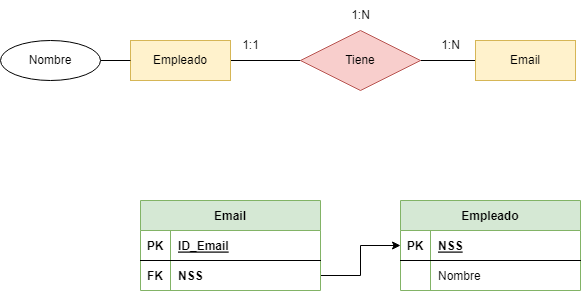

The diagram above was exported from draw.io. Its source (the exported page's mxGraphModel, read from the mxfile embedded in the PNG):
<mxGraphModel dx="2062" dy="1089" grid="1" gridSize="10" guides="1" tooltips="1" connect="1" arrows="1" fold="1" page="1" pageScale="1" pageWidth="827" pageHeight="1169" math="0" shadow="0">
  <root>
    <mxCell id="0" />
    <mxCell id="1" parent="0" />
    <mxCell id="gWMXsjSu7bPPe4RL-2bl-1" value="Empleado" style="shape=table;startSize=30;container=1;collapsible=1;childLayout=tableLayout;fixedRows=1;rowLines=0;fontStyle=1;align=center;resizeLast=1;fillColor=#d5e8d4;strokeColor=#82b366;" parent="1" vertex="1">
      <mxGeometry x="459" y="320" width="180" height="90" as="geometry" />
    </mxCell>
    <mxCell id="gWMXsjSu7bPPe4RL-2bl-2" value="" style="shape=tableRow;horizontal=0;startSize=0;swimlaneHead=0;swimlaneBody=0;fillColor=none;collapsible=0;dropTarget=0;points=[[0,0.5],[1,0.5]];portConstraint=eastwest;top=0;left=0;right=0;bottom=1;" parent="gWMXsjSu7bPPe4RL-2bl-1" vertex="1">
      <mxGeometry y="30" width="180" height="30" as="geometry" />
    </mxCell>
    <mxCell id="gWMXsjSu7bPPe4RL-2bl-3" value="PK" style="shape=partialRectangle;connectable=0;fillColor=none;top=0;left=0;bottom=0;right=0;fontStyle=1;overflow=hidden;" parent="gWMXsjSu7bPPe4RL-2bl-2" vertex="1">
      <mxGeometry width="30" height="30" as="geometry">
        <mxRectangle width="30" height="30" as="alternateBounds" />
      </mxGeometry>
    </mxCell>
    <mxCell id="gWMXsjSu7bPPe4RL-2bl-4" value="NSS" style="shape=partialRectangle;connectable=0;fillColor=none;top=0;left=0;bottom=0;right=0;align=left;spacingLeft=6;fontStyle=5;overflow=hidden;" parent="gWMXsjSu7bPPe4RL-2bl-2" vertex="1">
      <mxGeometry x="30" width="150" height="30" as="geometry">
        <mxRectangle width="150" height="30" as="alternateBounds" />
      </mxGeometry>
    </mxCell>
    <mxCell id="gWMXsjSu7bPPe4RL-2bl-14" style="shape=tableRow;horizontal=0;startSize=0;swimlaneHead=0;swimlaneBody=0;fillColor=none;collapsible=0;dropTarget=0;points=[[0,0.5],[1,0.5]];portConstraint=eastwest;top=0;left=0;right=0;bottom=0;fontStyle=1" parent="gWMXsjSu7bPPe4RL-2bl-1" vertex="1">
      <mxGeometry y="60" width="180" height="30" as="geometry" />
    </mxCell>
    <mxCell id="gWMXsjSu7bPPe4RL-2bl-15" value="" style="shape=partialRectangle;connectable=0;fillColor=none;top=0;left=0;bottom=0;right=0;editable=1;overflow=hidden;fontStyle=1" parent="gWMXsjSu7bPPe4RL-2bl-14" vertex="1">
      <mxGeometry width="30" height="30" as="geometry">
        <mxRectangle width="30" height="30" as="alternateBounds" />
      </mxGeometry>
    </mxCell>
    <mxCell id="gWMXsjSu7bPPe4RL-2bl-16" value="Nombre" style="shape=partialRectangle;connectable=0;fillColor=none;top=0;left=0;bottom=0;right=0;align=left;spacingLeft=6;overflow=hidden;fontStyle=0" parent="gWMXsjSu7bPPe4RL-2bl-14" vertex="1">
      <mxGeometry x="30" width="150" height="30" as="geometry">
        <mxRectangle width="150" height="30" as="alternateBounds" />
      </mxGeometry>
    </mxCell>
    <mxCell id="GPuWrJOxYuMhehM1cBqb-15" style="edgeStyle=orthogonalEdgeStyle;rounded=0;orthogonalLoop=1;jettySize=auto;html=1;entryX=0;entryY=0.5;entryDx=0;entryDy=0;endArrow=classic;endFill=1;exitX=1;exitY=0.5;exitDx=0;exitDy=0;" parent="1" source="3Ff2D1-oWZNbPx4_MnpW-7" target="gWMXsjSu7bPPe4RL-2bl-2" edge="1">
      <mxGeometry relative="1" as="geometry" />
    </mxCell>
    <mxCell id="3Ff2D1-oWZNbPx4_MnpW-3" value="Email" style="shape=table;startSize=30;container=1;collapsible=1;childLayout=tableLayout;fixedRows=1;rowLines=0;fontStyle=1;align=center;resizeLast=1;fillColor=#d5e8d4;strokeColor=#82b366;" parent="1" vertex="1">
      <mxGeometry x="199" y="320" width="180" height="90" as="geometry" />
    </mxCell>
    <mxCell id="3Ff2D1-oWZNbPx4_MnpW-4" value="" style="shape=tableRow;horizontal=0;startSize=0;swimlaneHead=0;swimlaneBody=0;fillColor=none;collapsible=0;dropTarget=0;points=[[0,0.5],[1,0.5]];portConstraint=eastwest;top=0;left=0;right=0;bottom=1;" parent="3Ff2D1-oWZNbPx4_MnpW-3" vertex="1">
      <mxGeometry y="30" width="180" height="30" as="geometry" />
    </mxCell>
    <mxCell id="3Ff2D1-oWZNbPx4_MnpW-5" value="PK" style="shape=partialRectangle;connectable=0;fillColor=none;top=0;left=0;bottom=0;right=0;fontStyle=1;overflow=hidden;" parent="3Ff2D1-oWZNbPx4_MnpW-4" vertex="1">
      <mxGeometry width="30" height="30" as="geometry">
        <mxRectangle width="30" height="30" as="alternateBounds" />
      </mxGeometry>
    </mxCell>
    <mxCell id="3Ff2D1-oWZNbPx4_MnpW-6" value="ID_Email" style="shape=partialRectangle;connectable=0;fillColor=none;top=0;left=0;bottom=0;right=0;align=left;spacingLeft=6;fontStyle=5;overflow=hidden;" parent="3Ff2D1-oWZNbPx4_MnpW-4" vertex="1">
      <mxGeometry x="30" width="150" height="30" as="geometry">
        <mxRectangle width="150" height="30" as="alternateBounds" />
      </mxGeometry>
    </mxCell>
    <mxCell id="3Ff2D1-oWZNbPx4_MnpW-7" value="" style="shape=tableRow;horizontal=0;startSize=0;swimlaneHead=0;swimlaneBody=0;fillColor=none;collapsible=0;dropTarget=0;points=[[0,0.5],[1,0.5]];portConstraint=eastwest;top=0;left=0;right=0;bottom=0;" parent="3Ff2D1-oWZNbPx4_MnpW-3" vertex="1">
      <mxGeometry y="60" width="180" height="30" as="geometry" />
    </mxCell>
    <mxCell id="3Ff2D1-oWZNbPx4_MnpW-8" value="FK" style="shape=partialRectangle;connectable=0;fillColor=none;top=0;left=0;bottom=0;right=0;editable=1;overflow=hidden;fontStyle=1" parent="3Ff2D1-oWZNbPx4_MnpW-7" vertex="1">
      <mxGeometry width="30" height="30" as="geometry">
        <mxRectangle width="30" height="30" as="alternateBounds" />
      </mxGeometry>
    </mxCell>
    <mxCell id="3Ff2D1-oWZNbPx4_MnpW-9" value="NSS" style="shape=partialRectangle;connectable=0;fillColor=none;top=0;left=0;bottom=0;right=0;align=left;spacingLeft=6;overflow=hidden;fontStyle=1" parent="3Ff2D1-oWZNbPx4_MnpW-7" vertex="1">
      <mxGeometry x="30" width="150" height="30" as="geometry">
        <mxRectangle width="150" height="30" as="alternateBounds" />
      </mxGeometry>
    </mxCell>
    <mxCell id="N0NeYYwTN-qeQoG_W5vf-1" style="edgeStyle=orthogonalEdgeStyle;rounded=0;orthogonalLoop=1;jettySize=auto;html=1;entryX=0;entryY=0.5;entryDx=0;entryDy=0;endArrow=none;endFill=0;exitX=1;exitY=0.5;exitDx=0;exitDy=0;" edge="1" parent="1" source="N0NeYYwTN-qeQoG_W5vf-11" target="N0NeYYwTN-qeQoG_W5vf-3">
      <mxGeometry relative="1" as="geometry">
        <mxPoint x="289" y="180" as="sourcePoint" />
      </mxGeometry>
    </mxCell>
    <mxCell id="N0NeYYwTN-qeQoG_W5vf-2" style="edgeStyle=orthogonalEdgeStyle;rounded=0;orthogonalLoop=1;jettySize=auto;html=1;entryX=0;entryY=0.5;entryDx=0;entryDy=0;endArrow=none;endFill=0;" edge="1" parent="1" source="N0NeYYwTN-qeQoG_W5vf-3" target="N0NeYYwTN-qeQoG_W5vf-6">
      <mxGeometry relative="1" as="geometry" />
    </mxCell>
    <mxCell id="N0NeYYwTN-qeQoG_W5vf-3" value="Tiene" style="shape=rhombus;perimeter=rhombusPerimeter;whiteSpace=wrap;html=1;align=center;fillColor=#f8cecc;strokeColor=#b85450;" vertex="1" parent="1">
      <mxGeometry x="359" y="150" width="120" height="60" as="geometry" />
    </mxCell>
    <mxCell id="N0NeYYwTN-qeQoG_W5vf-6" value="Email" style="whiteSpace=wrap;html=1;align=center;fillColor=#fff2cc;strokeColor=#d6b656;" vertex="1" parent="1">
      <mxGeometry x="534" y="160" width="100" height="40" as="geometry" />
    </mxCell>
    <mxCell id="N0NeYYwTN-qeQoG_W5vf-7" value="1:N" style="text;html=1;align=center;verticalAlign=middle;resizable=0;points=[];autosize=1;strokeColor=none;fillColor=none;" vertex="1" parent="1">
      <mxGeometry x="489" y="150" width="40" height="30" as="geometry" />
    </mxCell>
    <mxCell id="N0NeYYwTN-qeQoG_W5vf-8" value="1:1" style="text;html=1;align=center;verticalAlign=middle;resizable=0;points=[];autosize=1;strokeColor=none;fillColor=none;" vertex="1" parent="1">
      <mxGeometry x="289" y="150" width="40" height="30" as="geometry" />
    </mxCell>
    <mxCell id="N0NeYYwTN-qeQoG_W5vf-11" value="Empleado" style="whiteSpace=wrap;html=1;align=center;fillColor=#fff2cc;strokeColor=#d6b656;" vertex="1" parent="1">
      <mxGeometry x="189" y="160" width="100" height="40" as="geometry" />
    </mxCell>
    <mxCell id="N0NeYYwTN-qeQoG_W5vf-12" style="edgeStyle=orthogonalEdgeStyle;rounded=0;orthogonalLoop=1;jettySize=auto;html=1;entryX=0;entryY=0.5;entryDx=0;entryDy=0;endArrow=none;endFill=0;" edge="1" parent="1" source="N0NeYYwTN-qeQoG_W5vf-13" target="N0NeYYwTN-qeQoG_W5vf-11">
      <mxGeometry relative="1" as="geometry" />
    </mxCell>
    <mxCell id="N0NeYYwTN-qeQoG_W5vf-13" value="Nombre" style="ellipse;whiteSpace=wrap;html=1;align=center;" vertex="1" parent="1">
      <mxGeometry x="59" y="160" width="100" height="40" as="geometry" />
    </mxCell>
    <mxCell id="N0NeYYwTN-qeQoG_W5vf-14" value="1:N" style="text;html=1;align=center;verticalAlign=middle;resizable=0;points=[];autosize=1;strokeColor=none;fillColor=none;" vertex="1" parent="1">
      <mxGeometry x="399" y="120" width="40" height="30" as="geometry" />
    </mxCell>
  </root>
</mxGraphModel>